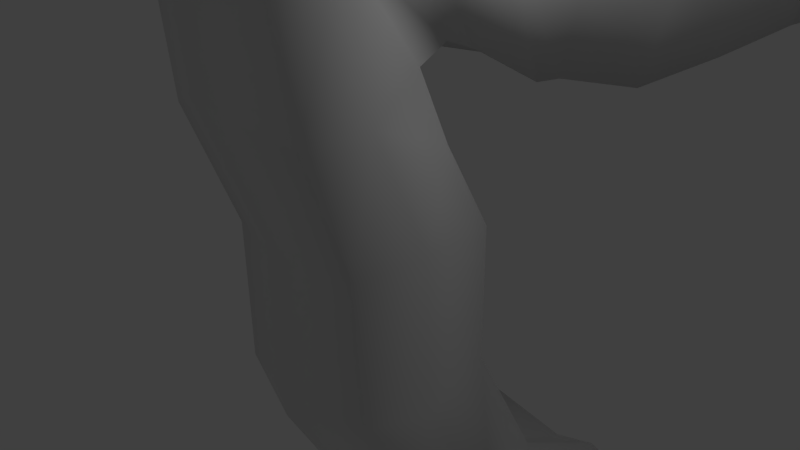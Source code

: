 # Source: intestines.blend  (saved by Blender 2.78.0; exported with 4.5.12 LTS)
import bpy
from mathutils import Matrix  # noqa: F401  (used for matrix-valued properties, if any)

bpy.ops.wm.read_factory_settings(use_empty=True)
scene = bpy.context.scene
scene.name = 'Scene'

# ---- collections
col_collection_1 = bpy.data.collections.new('Collection 1'); scene.collection.children.link(col_collection_1)

# ---- materials (node trees are filled in below, after node groups)
mat_material = bpy.data.materials.new('Material')
mat_material.alpha_threshold = 0.0
mat_material.use_transparent_shadow = False
mat_material.roughness = 0.5
mat_material.line_color = (0.0, 0.0, 0.0, 1.0)

# ---- material node trees

# ---- world
world_world = bpy.data.worlds.new('World'); scene.world = world_world
world_world.color = (0.05088, 0.05088, 0.05088)
world_world.use_sun_shadow = False
world_world.sun_shadow_jitter_overblur = 0.0
world_world.cycles.sampling_method = 'MANUAL'

# ---- cameras
cam_camera = bpy.data.cameras.new('Camera')
cam_camera.clip_end = 100.0
cam_camera.lens = 35.0
cam_camera.sensor_width = 32.0
cam_camera.sensor_height = 18.0
cam_camera.ortho_scale = 7.314
cam_camera.dof.focus_distance = 0.0
cam_camera.dof.aperture_fstop = 128.0

# ---- lights
light_lamp = bpy.data.lights.new('Lamp', 'POINT')
light_lamp.transmission_factor = 0.0
light_lamp.cutoff_distance = 30.0
light_lamp.energy = 100.0
light_lamp.shadow_buffer_clip_start = 1.001
light_lamp.shadow_soft_size = 0.1
light_lamp.shadow_maximum_resolution = 0.006
light_lamp.use_absolute_resolution = True

# ---- meshes
me_cube = bpy.data.meshes.new('Cube')
me_cube.from_pydata([(1.089, 5.037, -1.482), (1.096, 2.875, -1.523), (-1.096, 2.875, -1.523), (-1.089, 5.037, -1.482), (1.089, 2.233, 0.6959), (1.089, 0.05503, 0.6959), (-1.089, 0.05503, 0.6959), (-1.089, 2.233, 0.6959), (1.27, 4.504, -2.465), (9.537e-07, 5.774, -2.465), (1.089, 4.077, -0.3928), (0.0, 3.234, -2.465), (1.089, 1.899, -0.3928), (-1.27, 4.504, -2.465), (-1.089, 1.899, -0.3928), (-1.089, 4.077, -0.3928), (1.27, 1.233, 0.07494), (9.537e-07, 2.503, 0.07494), (-9.537e-07, -0.03689, 0.07494), (-1.27, 1.233, 0.07494), (9.537e-07, 4.654, -1.195), (-1.27, 3.384, -1.195), (-9.537e-07, 2.114, -1.195), (1.27, 3.384, -1.195), (1.27, -0.1963, 4.957), (0.0, 3.948, -1.482), (1.27, -0.1639, 2.602), (1.089, -1.143, 2.862), (9.537e-07, 1.106, 2.602), (-1.089, 1.035, 2.862), (-9.537e-07, -1.434, 2.602), (-1.089, -1.143, 2.862), (-1.27, -0.1639, 2.602), (1.089, 1.035, 2.862), (1.27, -1.024, 6.711), (1.089, -1.17, 4.888), (9.537e-07, 1.074, 4.95), (-1.089, 1.007, 4.875), (-9.537e-07, -1.466, 4.965), (-1.089, -1.17, 4.888), (-1.27, -0.1963, 4.957), (1.089, 1.007, 4.875), (1.27, -1.39, 8.582), (1.089, -1.853, 6.625), (9.537e-07, 0.2145, 6.43), (-1.089, 0.2705, 6.144), (-9.537e-07, -2.263, 6.991), (-1.089, -1.853, 6.625), (-1.27, -1.024, 6.711), (1.089, 0.2705, 6.144), (1.27, -0.7191, 9.185), (1.093, -2.026, 8.654), (9.537e-07, -0.3277, 7.774), (-1.089, -0.1943, 7.15), (-9.537e-07, -2.452, 9.339), (-1.093, -2.026, 8.654), (-1.27, -1.39, 8.582), (1.089, -0.1943, 7.15), (1.27, -0.1639, 9.011), (1.097, -1.284, 9.56), (9.537e-07, 0.144, 8.125), (-1.089, 0.2101, 7.355), (-9.537e-07, -1.582, 10.7), (-1.097, -1.284, 9.56), (-1.27, -0.7191, 9.185), (1.089, 0.2101, 7.355), (1.096, -0.7709, 9.488), (9.537e-07, 0.6614, 7.942), (-1.089, 0.6536, 7.188), (-9.537e-07, -0.9892, 10.73), (-1.096, -0.7709, 9.488), (-1.27, -0.1639, 9.011), (1.089, 0.6536, 7.188), (1.269, 2.645, 8.439), (1.27, 1.043, 8.342), (1.096, 0.4376, 9.028), (9.537e-07, 1.847, 7.292), (-1.089, 1.817, 6.557), (-9.537e-07, 0.2192, 10.82), (-1.096, 0.4376, 9.028), (-1.27, 1.043, 8.342), (1.089, 1.817, 6.557), (1.096, 2.142, 9.091), (-0.0006218, 2.708, 7.082), (-1.089, 2.277, 6.507), (-9.537e-07, 2.54, 9.999), (-1.096, 2.142, 9.091), (-1.271, 2.645, 8.439), (1.088, 2.277, 6.507), (1.227, 7.166, 7.762), (1.252, 4.861, 7.767), (1.082, 4.454, 8.166), (-0.01569, 4.706, 6.474), (-1.103, 4.162, 5.97), (-0.01455, 5.019, 8.982), (-1.11, 4.454, 8.166), (-1.288, 4.861, 7.767), (1.075, 4.162, 5.97), (1.057, 6.759, 8.157), (-0.04073, 7.011, 6.467), (-1.128, 6.467, 5.961), (-0.0396, 7.324, 8.973), (-1.136, 6.759, 8.157), (-1.313, 7.166, 7.762), (1.05, 6.467, 5.961), (2.137, 12.7, 7.713), (1.215, 9.747, 7.855), (1.042, 9.338, 8.245), (-0.05481, 9.591, 6.556), (-1.144, 9.046, 6.049), (-0.05481, 9.903, 9.06), (-1.151, 9.338, 8.245), (-1.325, 9.747, 7.855), (1.034, 9.046, 6.049), (1.174, 16.97, 7.485), (1.594, 12.02, 8.162), (0.5482, 12.16, 6.409), (-0.5314, 11.44, 5.965), (0.4947, 12.41, 8.923), (-0.5786, 11.72, 8.158), (-0.3171, 12.03, 7.66), (1.626, 11.73, 6.214), (-0.9818, 17.72, 7.524), (1.624, 16.33, 7.834), (0.266, 15.97, 6.264), (0.2626, 14.84, 6.805), (0.7141, 15.61, 8.5), (0.7021, 14.7, 7.449), (0.3185, 14.97, 7.121), (1.56, 16.51, 5.644), (-0.2806, 17.51, 7.842), (-1.169, 16.85, 6.03), (-0.5403, 16.19, 5.824), (-0.3953, 16.19, 8.398), (0.1555, 15.62, 7.471), (-0.2706, 15.6, 7.137), (-0.5648, 18.07, 5.692), (-2.711, 16.05, 7.096), (-2.174, 17.17, 7.894), (-1.619, 17.21, 8.069), (-2.217, 16.57, 5.918), (-1.499, 16.18, 5.703), (-1.229, 15.86, 8.447), (-0.5171, 15.48, 7.505), (-0.9204, 14.99, 7.037), (-2.146, 17.82, 5.504), (-2.416, 16.36, 7.627), (-2.463, 15.63, 5.749), (-2.062, 15.54, 5.475), (-1.917, 15.23, 8.842), (-1.084, 14.33, 7.175), (-1.107, 13.57, 7.011), (-3.009, 17.18, 5.519), (-4.438, 13.91, 9.632), (-3.596, 14.85, 9.67), (-2.505, 11.05, 8.451), (-1.556, 11.16, 8.131), (-3.318, 13.48, 10.94), (-2.182, 12.38, 10.19), (-2.283, 11.55, 10.05), (-3.984, 12.99, 7.534), (-4.134, 6.063, 10.27), (-3.953, 9.636, 10.32), (-3.814, 10.1, 10.88), (-2.404, 9.339, 8.672), (-1.45, 9.85, 8.365), (-2.866, 9.446, 11.76), (-1.648, 9.768, 10.82), (-1.444, 9.248, 10.25), (-3.601, 10.18, 8.422), (-3.126, 2.196, 11.48), (-4.133, 6.531, 10.81), (-2.529, 5.766, 8.663), (-1.762, 6.278, 8.299), (-3.024, 5.874, 11.72), (-1.937, 6.196, 10.76), (-1.586, 5.675, 10.22), (-3.927, 6.61, 8.355), (-3.766, -0.0621, 12.22), (-3.121, 2.529, 11.75), (-1.61, 2.158, 10.07), (-0.8865, 2.375, 9.422), (-1.993, 2.339, 12.7), (-0.9468, 2.478, 11.76), (-0.7769, 2.047, 11.46), (-2.857, 2.7, 9.463), (-3.108, -1.911, 12.39), (-3.507, 0.5744, 12.7), (-2.32, 0.7694, 11.06), (-1.661, 1.159, 10.78), (-2.509, 0.6527, 13.46), (-1.733, 1.122, 12.72), (-1.621, 0.9494, 12.29), (-3.27, 0.868, 10.8), (-1.271, -3.309, 12.41), (-3.323, -1.407, 12.79), (-2.28, -0.7926, 11.11), (-2.088, 0.1039, 10.84), (-2.273, -0.8304, 13.52), (-1.995, -0.02513, 12.77), (-1.807, -0.2027, 12.32), (-3.282, -1.062, 10.89), (0.6182, -3.595, 12.33), (-1.779, -2.953, 12.86), (-1.302, -2.184, 11.06), (-1.699, -1.339, 10.81), (-1.178, -2.256, 13.49), (-1.501, -1.398, 12.74), (-1.282, -1.445, 12.26), (-1.967, -2.87, 10.93), (1.469, -2.777, 12.19), (0.1719, -3.576, 12.79), (-0.6134, -2.572, 10.97), (-0.9954, -2.001, 10.72), (-0.2188, -2.635, 13.41), (-0.8179, -1.968, 12.66), (-0.8026, -1.818, 12.17), (-0.1605, -3.598, 10.86), (1.752, -1.297, 12.07), (1.331, -3.009, 12.65), (0.2765, -2.142, 10.83), (-0.4998, -2.071, 10.58), (0.7207, -2.137, 13.27), (-0.3399, -1.938, 12.51), (-0.3737, -1.66, 12.03), (1.158, -3.134, 10.72), (1.855, 1.029, 11.87), (1.605, -1.593, 12.53), (0.6529, -0.8722, 10.71), (-0.0981, -1.097, 10.46), (0.9762, -0.859, 13.15), (0.01952, -0.9262, 12.39), (-0.08227, -0.525, 11.91), (1.476, -1.759, 10.6), (2.266, 5.982, 10.62), (1.648, 0.733, 12.33), (0.7646, 1.454, 10.51), (-0.05519, 1.229, 10.26), (1.034, 1.467, 12.95), (0.06243, 1.4, 12.19), (0.01904, 1.801, 11.71), (1.519, 0.5668, 10.4), (2.494, 10.12, 10.32), (1.931, 5.653, 11.08), (1.31, 6.327, 9.262), (0.2153, 6.103, 9.016), (1.476, 6.367, 11.7), (0.3282, 6.277, 10.95), (0.4157, 6.625, 10.47), (1.807, 5.484, 9.151), (2.28, 13.91, 10.06), (2.436, 9.734, 10.78), (1.355, 9.876, 8.956), (0.7325, 9.241, 8.71), (1.548, 10.03, 11.4), (0.7403, 9.448, 10.64), (0.5336, 9.757, 10.16), (2.417, 9.525, 8.845), (0.6227, 16.27, 10.26), (2.271, 13.41, 10.52), (1.318, 13.27, 8.7), (0.811, 12.41, 8.454), (1.372, 13.44, 11.14), (0.7528, 12.61, 10.38), (0.5887, 12.85, 9.904), (2.318, 13.21, 8.589), (-1.746, 18.53, 11.02), (0.8477, 15.99, 10.61), (-0.09113, 15.34, 9.072), (-0.108, 14.49, 8.558), (-0.0292, 15.6, 11.4), (-0.2387, 14.65, 10.52), (-0.6359, 14.73, 10.21), (0.971, 15.82, 8.674), (-4.267, 17.17, 11.63), (-1.268, 18.43, 11.36), (-1.695, 16.93, 9.951), (-1.224, 16.19, 9.69), (-1.815, 17.13, 12.25), (-1.425, 16.22, 11.61), (-1.668, 16.14, 11.21), (-1.075, 18.04, 9.476), (-5.756, 13.33, 12.8), (-3.945, 17.27, 12.03), (-3.586, 16.18, 10.56), (-2.785, 15.85, 10.25), (-3.862, 16.33, 12.88), (-2.989, 15.78, 12.16), (-3.168, 15.49, 11.86), (-3.739, 17.32, 10.11), (-5.292, 10.86, 13.26), (-5.631, 13.73, 13.15), (-4.686, 13.21, 11.54), (-3.861, 13.62, 11.28), (-4.968, 13.11, 13.91), (-3.938, 13.43, 13.2), (-3.812, 13.1, 12.84), (-5.543, 13.92, 11.23), (-4.718, 7.771, 13.69), (-5.278, 11.22, 13.7), (-4.145, 11.09, 11.91), (-3.579, 11.73, 11.63), (-4.364, 10.94, 14.32), (-3.585, 11.52, 13.56), (-3.33, 11.21, 13.1), (-5.26, 11.43, 11.77), (-4.461, 4.805, 13.79), (-4.704, 8.132, 14.12), (-3.571, 8.006, 12.33), (-3.005, 8.64, 12.06), (-3.791, 7.849, 14.75), (-3.011, 8.433, 13.99), (-2.757, 8.12, 13.53), (-4.686, 8.341, 12.19), (-3.474, 1.945, 14.65), (-4.31, 5.289, 14.21), (-3.371, 5.176, 12.81), (-2.637, 5.879, 12.37), (-3.45, 5.031, 15.11), (-2.633, 5.672, 14.31), (-2.553, 5.394, 13.96), (-4.302, 5.499, 12.32), (-2.36, -2.326, 15.35), (-3.557, 2.236, 15.1), (-2.533, 2.791, 13.29), (-2.327, 3.699, 13.04), (-2.667, 2.516, 15.73), (-2.218, 3.522, 14.97), (-1.84, 3.367, 14.49), (-3.656, 2.423, 13.17), (0.1402, -3.572, 15.19), (-2.638, -1.774, 15.81), (-2.006, -1.401, 13.99), (-2.091, -0.314, 13.75), (-1.911, -1.434, 16.43), (-1.926, -0.4387, 15.68), (-1.706, -0.6265, 15.2), (-2.791, -1.633, 13.88), (2.175, -3.214, 15.06), (-0.2805, -3.458, 15.65), (-0.07291, -2.338, 13.83), (-0.6826, -1.722, 13.58), (0.06127, -2.537, 16.27), (-0.476, -1.739, 15.51), (-0.1784, -1.57, 15.03), (-0.4884, -3.427, 13.72), (3.021, -1.264, 14.86), (1.824, -3.336, 15.51), (1.369, -2.045, 13.69), (0.7228, -1.645, 13.45), (1.76, -2.243, 16.13), (0.9323, -1.601, 15.38), (0.9703, -1.31, 14.9), (1.615, -3.368, 13.58), (3.541, 2.143, 14.63), (2.704, -1.503, 15.32), (2.492, -0.4036, 13.5), (1.397, -0.3037, 13.26), (2.526, -0.5461, 15.94), (1.578, -0.2026, 15.19), (1.717, 0.2405, 14.71), (2.515, -1.595, 13.39), (3.09, 5.331, 14.12), (3.397, 1.812, 15.09), (2.393, 2.341, 13.27), (1.629, 1.956, 13.03), (2.649, 2.408, 15.71), (1.71, 2.147, 14.96), (1.587, 2.531, 14.48), (3.305, 1.623, 13.16), (2.77, 7.938, 13.63), (3.053, 4.971, 14.64), (1.93, 5.166, 12.75), (1.326, 4.568, 12.58), (2.159, 5.31, 15.23), (1.345, 4.775, 14.51), (1.11, 5.103, 13.96), (3.023, 4.763, 12.71), (2.769, 10.59, 13.43), (2.734, 7.578, 14.09), (1.611, 7.773, 12.27), (1.007, 7.175, 12.03), (1.84, 7.917, 14.71), (1.026, 7.382, 13.96), (0.7911, 7.71, 13.48), (2.704, 7.37, 12.16), (2.011, 14.5, 13.7), (2.642, 10.16, 13.89), (1.653, 10.31, 12.07), (0.9437, 9.65, 11.83), (1.796, 10.46, 14.51), (0.9494, 9.857, 13.76), (0.8215, 10.16, 13.28), (2.625, 9.951, 11.96), (0.699, 16.78, 14.21), (2.096, 14.06, 14.05), (1.168, 13.79, 12.35), (0.7738, 12.88, 11.99), (1.235, 14.0, 14.72), (0.6911, 13.07, 13.92), (0.4364, 13.27, 13.54), (2.169, 13.86, 12.12), (-0.4494, 18.05, 14.85), (0.8689, 16.48, 14.55), (0.1158, 15.79, 12.85), (-0.03059, 14.83, 12.48), (0.2416, 16.0, 15.18), (-0.04724, 14.97, 14.41), (-0.3434, 15.0, 14.05), (0.8283, 16.33, 12.62), (-1.869, 18.25, 15.06), (-0.1995, 17.91, 15.19), (-0.6933, 16.93, 13.46), (-0.5416, 16.16, 13.12), (-0.6056, 17.11, 15.8), (-0.5663, 16.19, 15.05), (-0.836, 16.06, 14.69), (-0.239, 17.87, 13.26), (-3.201, 18.31, 14.87), (-1.501, 18.14, 15.48), (-1.713, 17.29, 13.51), (-1.482, 16.62, 13.4), (-1.633, 17.49, 16.01), (-1.347, 16.72, 15.35), (-1.57, 16.65, 14.88), (-1.444, 18.13, 13.46), (-4.651, 15.24, 15.09), (-2.848, 18.33, 15.33), (-2.388, 17.4, 13.36), (-1.986, 16.96, 13.18), (-2.32, 17.7, 15.84), (-1.851, 17.18, 15.14), (-2.107, 17.01, 14.68), (-2.617, 18.3, 13.33), (-5.016, 13.97, 15.61), (-4.421, 15.74, 15.36), (-4.06, 14.71, 13.82), (-3.574, 15.08, 13.4), (-3.888, 15.51, 16.12), (-3.11, 15.6, 15.28), (-3.156, 15.11, 14.98), (-4.619, 15.24, 13.48), (-4.87, 10.34, 16.95), (-4.841, 14.48, 15.88), (-4.335, 13.42, 14.36), (-3.775, 13.8, 13.92), (-4.245, 14.34, 16.63), (-3.509, 14.42, 15.75), (-3.457, 13.9, 15.47), (-5.129, 13.85, 14.04), (-3.279, 5.202, 17.39), (-4.728, 10.86, 17.22), (-3.744, 9.802, 15.7), (-3.076, 10.18, 15.26), (-3.857, 10.72, 17.96), (-3.054, 10.8, 17.09), (-2.901, 10.28, 16.8), (-4.766, 10.23, 15.38), (-3.45, 6.173, 17.52), (-3.082, 3.828, 15.28), (-1.874, 4.457, 15.19), (-1.991, 6.344, 18.6), (-1.301, 6.051, 17.42), (-0.8371, 5.052, 17.2), (-3.9, 4.577, 15.41), (-2.242, 2.956, 21.06), (-2.7, 3.589, 18.33), (-2.775, 4.558, 18.09), (-1.719, 1.863, 17.42), (-1.368, 2.109, 16.23), (-1.443, 5.094, 19.04), (-0.5767, 4.392, 17.99), (-0.1364, 3.398, 18.25), (-3.538, 2.274, 16.34), (-2.142, 3.485, 20.52), (-0.7127, 1.189, 21.26), (0.1599, 0.7749, 20.63), (-1.031, 4.368, 20.97), (0.1051, 3.309, 20.54), (0.3611, 2.752, 21.08), (-2.072, 0.9498, 20.61), (-0.7366, 1.844, 20.74)], [], [(25, 11, 2, 13), (17, 7, 29, 28), (23, 16, 5, 12), (22, 18, 6, 14), (21, 19, 7, 15), (20, 9, 3, 15), (17, 20, 15, 7), (4, 10, 20, 17), (10, 0, 9, 20), (13, 21, 15, 3), (2, 14, 21, 13), (14, 6, 19, 21), (11, 22, 14, 2), (1, 12, 22, 11), (12, 5, 18, 22), (8, 23, 12, 1), (0, 10, 23, 8), (10, 4, 16, 23), (16, 4, 33, 26), (7, 19, 32, 29), (18, 5, 27, 30), (9, 25, 13, 3), (0, 8, 25, 9), (8, 1, 11, 25), (28, 29, 37, 36), (29, 32, 40, 37), (33, 28, 36, 41), (32, 31, 39, 40), (19, 6, 31, 32), (4, 17, 28, 33), (6, 18, 30, 31), (5, 16, 26, 27), (40, 39, 47, 48), (35, 24, 34, 43), (39, 38, 46, 47), (24, 41, 49, 34), (30, 27, 35, 38), (26, 33, 41, 24), (31, 30, 38, 39), (27, 26, 24, 35), (43, 34, 42, 51), (47, 46, 54, 55), (34, 49, 57, 42), (46, 43, 51, 54), (41, 36, 44, 49), (37, 40, 48, 45), (36, 37, 45, 44), (38, 35, 43, 46), (54, 51, 59, 62), (52, 53, 61, 60), (53, 56, 64, 61), (57, 52, 60, 65), (48, 47, 55, 56), (49, 44, 52, 57), (45, 48, 56, 53), (44, 45, 53, 52), (61, 64, 71, 68), (65, 60, 67, 72), (64, 63, 70, 71), (59, 50, 58, 66), (42, 57, 65, 50), (55, 54, 62, 63), (51, 42, 50, 59), (56, 55, 63, 64), (66, 58, 74, 75), (70, 69, 78, 79), (58, 72, 81, 74), (69, 66, 75, 78), (60, 61, 68, 67), (62, 59, 66, 69), (50, 65, 72, 58), (63, 62, 69, 70), (79, 78, 85, 86), (74, 81, 88, 73), (78, 75, 82, 85), (76, 77, 84, 83), (71, 70, 79, 80), (72, 67, 76, 81), (68, 71, 80, 77), (67, 68, 77, 76), (83, 84, 93, 92), (84, 87, 96, 93), (88, 83, 92, 97), (87, 86, 95, 96), (75, 74, 73, 82), (80, 79, 86, 87), (81, 76, 83, 88), (77, 80, 87, 84), (97, 92, 99, 104), (96, 95, 102, 103), (91, 90, 89, 98), (95, 94, 101, 102), (85, 82, 91, 94), (73, 88, 97, 90), (86, 85, 94, 95), (82, 73, 90, 91), (98, 89, 106, 107), (102, 101, 110, 111), (89, 104, 113, 106), (101, 98, 107, 110), (93, 96, 103, 100), (92, 93, 100, 99), (94, 91, 98, 101), (90, 97, 104, 89), (106, 113, 121, 105), (110, 107, 115, 118), (108, 109, 117, 116), (109, 112, 120, 117), (103, 102, 111, 112), (104, 99, 108, 113), (100, 103, 112, 109), (99, 100, 109, 108), (116, 117, 125, 124), (117, 120, 128, 125), (121, 116, 124, 129), (120, 119, 127, 128), (111, 110, 118, 119), (107, 106, 105, 115), (112, 111, 119, 120), (113, 108, 116, 121), (128, 127, 134, 135), (123, 114, 122, 130), (127, 126, 133, 134), (114, 129, 136, 122), (118, 115, 123, 126), (105, 121, 129, 114), (119, 118, 126, 127), (115, 105, 114, 123), (130, 122, 138, 139), (134, 133, 142, 143), (122, 136, 145, 138), (133, 130, 139, 142), (129, 124, 131, 136), (125, 128, 135, 132), (124, 125, 132, 131), (126, 123, 130, 133), (142, 139, 146, 149), (140, 141, 148, 147), (141, 144, 151, 148), (145, 140, 147, 152), (135, 134, 143, 144), (136, 131, 140, 145), (132, 135, 144, 141), (131, 132, 141, 140), (148, 151, 159, 156), (152, 147, 155, 160), (151, 150, 158, 159), (146, 137, 153, 154), (138, 145, 152, 137), (143, 142, 149, 150), (139, 138, 137, 146), (144, 143, 150, 151), (154, 153, 162, 163), (158, 157, 166, 167), (153, 160, 169, 162), (157, 154, 163, 166), (147, 148, 156, 155), (149, 146, 154, 157), (137, 152, 160, 153), (150, 149, 157, 158), (167, 166, 174, 175), (162, 169, 177, 161), (166, 163, 171, 174), (164, 165, 173, 172), (159, 158, 167, 168), (160, 155, 164, 169), (156, 159, 168, 165), (155, 156, 165, 164), (172, 173, 181, 180), (173, 176, 184, 181), (177, 172, 180, 185), (176, 175, 183, 184), (163, 162, 161, 171), (168, 167, 175, 176), (169, 164, 172, 177), (165, 168, 176, 173), (185, 180, 188, 193), (184, 183, 191, 192), (179, 170, 178, 187), (183, 182, 190, 191), (174, 171, 179, 182), (161, 177, 185, 170), (175, 174, 182, 183), (171, 161, 170, 179), (187, 178, 186, 195), (191, 190, 198, 199), (178, 193, 201, 186), (190, 187, 195, 198), (181, 184, 192, 189), (180, 181, 189, 188), (182, 179, 187, 190), (170, 185, 193, 178), (186, 201, 209, 194), (198, 195, 203, 206), (196, 197, 205, 204), (197, 200, 208, 205), (192, 191, 199, 200), (193, 188, 196, 201), (189, 192, 200, 197), (188, 189, 197, 196), (204, 205, 213, 212), (205, 208, 216, 213), (209, 204, 212, 217), (208, 207, 215, 216), (199, 198, 206, 207), (195, 186, 194, 203), (200, 199, 207, 208), (201, 196, 204, 209), (216, 215, 223, 224), (211, 202, 210, 219), (215, 214, 222, 223), (202, 217, 225, 210), (206, 203, 211, 214), (194, 209, 217, 202), (207, 206, 214, 215), (203, 194, 202, 211), (219, 210, 218, 227), (223, 222, 230, 231), (210, 225, 233, 218), (222, 219, 227, 230), (217, 212, 220, 225), (213, 216, 224, 221), (212, 213, 221, 220), (214, 211, 219, 222), (230, 227, 235, 238), (228, 229, 237, 236), (229, 232, 240, 237), (233, 228, 236, 241), (224, 223, 231, 232), (225, 220, 228, 233), (221, 224, 232, 229), (220, 221, 229, 228), (237, 240, 248, 245), (241, 236, 244, 249), (240, 239, 247, 248), (235, 226, 234, 243), (218, 233, 241, 226), (231, 230, 238, 239), (227, 218, 226, 235), (232, 231, 239, 240), (243, 234, 242, 251), (247, 246, 254, 255), (234, 249, 257, 242), (246, 243, 251, 254), (236, 237, 245, 244), (238, 235, 243, 246), (226, 241, 249, 234), (239, 238, 246, 247), (255, 254, 262, 263), (242, 257, 265, 250), (254, 251, 259, 262), (252, 253, 261, 260), (248, 247, 255, 256), (249, 244, 252, 257), (245, 248, 256, 253), (244, 245, 253, 252), (260, 261, 269, 268), (261, 264, 272, 269), (265, 260, 268, 273), (264, 263, 271, 272), (251, 242, 250, 259), (256, 255, 263, 264), (257, 252, 260, 265), (253, 256, 264, 261), (273, 268, 276, 281), (272, 271, 279, 280), (267, 258, 266, 275), (271, 270, 278, 279), (262, 259, 267, 270), (250, 265, 273, 258), (263, 262, 270, 271), (259, 250, 258, 267), (275, 266, 274, 283), (279, 278, 286, 287), (266, 281, 289, 274), (278, 275, 283, 286), (269, 272, 280, 277), (268, 269, 277, 276), (270, 267, 275, 278), (258, 273, 281, 266), (274, 289, 297, 282), (286, 283, 291, 294), (284, 285, 293, 292), (285, 288, 296, 293), (280, 279, 287, 288), (281, 276, 284, 289), (277, 280, 288, 285), (276, 277, 285, 284), (292, 293, 301, 300), (293, 296, 304, 301), (297, 292, 300, 305), (296, 295, 303, 304), (287, 286, 294, 295), (283, 274, 282, 291), (288, 287, 295, 296), (289, 284, 292, 297), (304, 303, 311, 312), (299, 290, 298, 307), (303, 302, 310, 311), (290, 305, 313, 298), (294, 291, 299, 302), (282, 297, 305, 290), (295, 294, 302, 303), (291, 282, 290, 299), (307, 298, 306, 315), (311, 310, 318, 319), (298, 313, 321, 306), (310, 307, 315, 318), (305, 300, 308, 313), (301, 304, 312, 309), (300, 301, 309, 308), (302, 299, 307, 310), (318, 315, 323, 326), (316, 317, 325, 324), (317, 320, 328, 325), (321, 316, 324, 329), (312, 311, 319, 320), (313, 308, 316, 321), (309, 312, 320, 317), (308, 309, 317, 316), (325, 328, 336, 333), (329, 324, 332, 337), (328, 327, 335, 336), (323, 314, 322, 331), (306, 321, 329, 314), (319, 318, 326, 327), (315, 306, 314, 323), (320, 319, 327, 328), (331, 322, 330, 339), (335, 334, 342, 343), (322, 337, 345, 330), (334, 331, 339, 342), (324, 325, 333, 332), (326, 323, 331, 334), (314, 329, 337, 322), (327, 326, 334, 335), (343, 342, 350, 351), (330, 345, 353, 338), (342, 339, 347, 350), (340, 341, 349, 348), (336, 335, 343, 344), (337, 332, 340, 345), (333, 336, 344, 341), (332, 333, 341, 340), (348, 349, 357, 356), (349, 352, 360, 357), (353, 348, 356, 361), (352, 351, 359, 360), (339, 330, 338, 347), (344, 343, 351, 352), (345, 340, 348, 353), (341, 344, 352, 349), (361, 356, 364, 369), (360, 359, 367, 368), (355, 346, 354, 363), (359, 358, 366, 367), (350, 347, 355, 358), (338, 353, 361, 346), (351, 350, 358, 359), (347, 338, 346, 355), (363, 354, 362, 371), (367, 366, 374, 375), (354, 369, 377, 362), (366, 363, 371, 374), (357, 360, 368, 365), (356, 357, 365, 364), (358, 355, 363, 366), (346, 361, 369, 354), (362, 377, 385, 370), (374, 371, 379, 382), (372, 373, 381, 380), (373, 376, 384, 381), (368, 367, 375, 376), (369, 364, 372, 377), (365, 368, 376, 373), (364, 365, 373, 372), (380, 381, 389, 388), (381, 384, 392, 389), (385, 380, 388, 393), (384, 383, 391, 392), (375, 374, 382, 383), (371, 362, 370, 379), (376, 375, 383, 384), (377, 372, 380, 385), (392, 391, 399, 400), (387, 378, 386, 395), (391, 390, 398, 399), (378, 393, 401, 386), (382, 379, 387, 390), (370, 385, 393, 378), (383, 382, 390, 391), (379, 370, 378, 387), (395, 386, 394, 403), (399, 398, 406, 407), (386, 401, 409, 394), (398, 395, 403, 406), (393, 388, 396, 401), (389, 392, 400, 397), (388, 389, 397, 396), (390, 387, 395, 398), (406, 403, 411, 414), (404, 405, 413, 412), (405, 408, 416, 413), (409, 404, 412, 417), (400, 399, 407, 408), (401, 396, 404, 409), (397, 400, 408, 405), (396, 397, 405, 404), (413, 416, 424, 421), (417, 412, 420, 425), (416, 415, 423, 424), (411, 402, 410, 419), (394, 409, 417, 402), (407, 406, 414, 415), (403, 394, 402, 411), (408, 407, 415, 416), (419, 410, 418, 427), (423, 422, 430, 431), (410, 425, 433, 418), (422, 419, 427, 430), (412, 413, 421, 420), (414, 411, 419, 422), (402, 417, 425, 410), (415, 414, 422, 423), (431, 430, 438, 439), (418, 433, 441, 426), (430, 427, 435, 438), (428, 429, 437, 436), (424, 423, 431, 432), (425, 420, 428, 433), (421, 424, 432, 429), (420, 421, 429, 428), (436, 437, 445, 444), (437, 440, 448, 445), (441, 436, 444, 449), (440, 439, 447, 448), (427, 418, 426, 435), (432, 431, 439, 440), (433, 428, 436, 441), (429, 432, 440, 437), (449, 444, 452, 457), (448, 447, 455, 456), (443, 434, 442, 451), (447, 446, 454, 455), (438, 435, 443, 446), (426, 441, 449, 434), (439, 438, 446, 447), (435, 426, 434, 443), (451, 442, 450, 458), (455, 454, 461, 462), (442, 457, 464, 450), (454, 451, 458, 461), (445, 448, 456, 453), (444, 445, 453, 452), (446, 443, 451, 454), (434, 449, 457, 442), (450, 464, 473, 466), (461, 458, 467, 470), (459, 460, 469, 468), (460, 463, 472, 469), (456, 455, 462, 463), (457, 452, 459, 464), (453, 456, 463, 460), (452, 453, 460, 459), (468, 469, 476, 475), (469, 472, 479, 476), (473, 468, 475, 480), (472, 471, 478, 479), (462, 461, 470, 471), (458, 450, 466, 467), (463, 462, 471, 472), (464, 459, 468, 473), (481, 479, 478, 477), (465, 481, 477, 474), (480, 475, 481, 465), (475, 476, 479, 481), (470, 467, 474, 477), (466, 473, 480, 465), (471, 470, 477, 478), (467, 466, 465, 474)])
me_cube.polygons.foreach_set('use_smooth', [True] * 480)
_uv = me_cube.uv_layers.new(name='UVMap')
_uv.uv.foreach_set('vector', [0.304, 0.9259, 0.3052, 0.9411, 0.28, 0.9501, 0.2772, 0.9124, 0.2488, 0.9931, 0.2248, 0.9782, 0.2238, 0.9268, 0.2477, 0.9332, 0.1716, 0.851, 0.1716, 0.9007, 0.1677, 0.928, 0.1677, 0.8853, 0.1445, 0.8804, 0.1445, 0.9301, 0.1198, 0.9294, 0.1198, 0.8868, 0.02399, 0.1648, 0.04471, 0.1128, 0.06174, 0.133, 0.04397, 0.1775, 0.4825, 0.9472, 0.4825, 0.9783, 0.4589, 0.9532, 0.4589, 0.9266, 0.4423, 0.9397, 0.4423, 0.9928, 0.4171, 0.9721, 0.4171, 0.9266, 0.4589, 0.9346, 0.4589, 0.9802, 0.4423, 0.9928, 0.4423, 0.9397, 0.5066, 0.9292, 0.5066, 0.9559, 0.4825, 0.9783, 0.4825, 0.9472, 0.0, 0.1938, 0.02399, 0.1648, 0.04397, 0.1775, 0.02341, 0.2024, 0.01563, 0.1543, 0.03707, 0.1289, 0.02399, 0.1648, 0.0, 0.1938, 0.1198, 0.8868, 0.1198, 0.9294, 0.1157, 0.9024, 0.1157, 0.8526, 0.6177, 0.9784, 0.618, 0.9479, 0.6406, 0.9274, 0.6406, 0.9546, 0.5928, 0.9588, 0.5932, 0.9316, 0.618, 0.9479, 0.6177, 0.9784, 0.1677, 0.8853, 0.1677, 0.928, 0.1445, 0.9301, 0.1445, 0.8804, 0.2772, 0.2597, 0.3027, 0.2871, 0.3167, 0.3212, 0.2941, 0.2973, 0.2995, 0.2491, 0.3213, 0.2726, 0.3027, 0.2871, 0.2772, 0.2597, 0.3213, 0.2726, 0.3412, 0.3158, 0.3259, 0.3375, 0.3027, 0.2871, 0.3259, 0.3375, 0.3412, 0.3158, 0.386, 0.3466, 0.3782, 0.3734, 0.06174, 0.133, 0.04471, 0.1128, 0.09508, 0.07373, 0.1049, 0.09943, 0.9656, 0.7505, 0.9899, 0.7641, 0.9874, 0.8149, 0.9628, 0.8097, 0.3051, 0.8838, 0.304, 0.9259, 0.2772, 0.9124, 0.28, 0.9014, 0.3279, 0.9014, 0.3331, 0.9124, 0.304, 0.9259, 0.3051, 0.8838, 0.3331, 0.9124, 0.3282, 0.9501, 0.3052, 0.9411, 0.304, 0.9259, 0.2477, 0.9332, 0.2238, 0.9268, 0.2248, 0.8816, 0.2488, 0.8804, 0.1049, 0.09943, 0.09508, 0.07373, 0.1461, 0.06561, 0.1485, 0.09249, 0.2717, 0.9275, 0.2477, 0.9332, 0.2488, 0.8804, 0.2726, 0.8823, 0.09508, 0.07373, 0.09802, 0.05086, 0.1419, 0.04388, 0.1461, 0.06561, 0.04471, 0.1128, 0.05484, 0.08438, 0.09802, 0.05086, 0.09508, 0.07373, 0.2726, 0.9789, 0.2488, 0.9931, 0.2477, 0.9332, 0.2717, 0.9275, 0.9423, 0.7646, 0.9656, 0.7505, 0.9628, 0.8097, 0.9399, 0.8153, 0.3367, 0.3644, 0.3259, 0.3375, 0.3782, 0.3734, 0.3815, 0.3952, 0.1461, 0.06561, 0.1419, 0.04388, 0.1774, 0.02319, 0.1815, 0.04163, 0.4257, 0.3997, 0.4296, 0.3786, 0.4661, 0.4003, 0.4622, 0.4182, 0.9406, 0.8609, 0.9636, 0.8629, 0.9622, 0.9098, 0.9394, 0.9011, 0.4296, 0.3786, 0.4299, 0.3511, 0.4561, 0.3699, 0.4661, 0.4003, 0.9628, 0.8097, 0.9874, 0.8149, 0.9882, 0.8605, 0.9636, 0.8629, 0.3782, 0.3734, 0.386, 0.3466, 0.4299, 0.3511, 0.4296, 0.3786, 0.9399, 0.8153, 0.9628, 0.8097, 0.9636, 0.8629, 0.9406, 0.8609, 0.3815, 0.3952, 0.3782, 0.3734, 0.4296, 0.3786, 0.4257, 0.3997, 0.4622, 0.4182, 0.4661, 0.4003, 0.5062, 0.412, 0.5061, 0.4259, 0.9394, 0.9011, 0.9622, 0.9098, 0.9626, 0.963, 0.9396, 0.9471, 0.4661, 0.4003, 0.4561, 0.3699, 0.4771, 0.3822, 0.5062, 0.412, 0.9622, 0.9098, 0.987, 0.9007, 0.9874, 0.9466, 0.9626, 0.963, 0.2726, 0.8823, 0.2488, 0.8804, 0.2481, 0.8452, 0.272, 0.8521, 0.1485, 0.09249, 0.1461, 0.06561, 0.1815, 0.04163, 0.1737, 0.07207, 0.2488, 0.8804, 0.2248, 0.8816, 0.2242, 0.8514, 0.2481, 0.8452, 0.9636, 0.8629, 0.9882, 0.8605, 0.987, 0.9007, 0.9622, 0.9098, 0.9626, 0.963, 0.9874, 0.9466, 0.9899, 0.9658, 0.9655, 0.9922, 0.7826, 0.07671, 0.8053, 0.08273, 0.8047, 0.09163, 0.782, 0.087, 0.194, 0.05855, 0.2209, 0.0276, 0.2361, 0.04066, 0.1997, 0.06692, 0.7577, 0.07771, 0.7826, 0.07671, 0.782, 0.087, 0.7571, 0.08661, 0.1815, 0.04163, 0.1774, 0.02319, 0.2208, 0.01297, 0.2209, 0.0276, 0.272, 0.8521, 0.2481, 0.8452, 0.2479, 0.8138, 0.2717, 0.8285, 0.1737, 0.07207, 0.1815, 0.04163, 0.2209, 0.0276, 0.194, 0.05855, 0.2481, 0.8452, 0.2242, 0.8514, 0.2239, 0.8278, 0.2479, 0.8138, 0.1997, 0.06692, 0.2361, 0.04066, 0.2341, 0.05359, 0.1975, 0.07734, 0.7571, 0.08661, 0.782, 0.087, 0.7807, 0.09875, 0.7559, 0.0967, 0.2361, 0.04066, 0.2428, 0.02667, 0.2429, 0.03835, 0.2341, 0.05359, 0.3056, 0.8519, 0.2988, 0.8383, 0.2975, 0.8254, 0.3053, 0.8403, 0.5062, 0.412, 0.4771, 0.3822, 0.4824, 0.3735, 0.5208, 0.3982, 0.2208, 0.01297, 0.2367, 0.0, 0.269, 0.01512, 0.2428, 0.02667, 0.5061, 0.4259, 0.5062, 0.412, 0.5208, 0.3982, 0.5275, 0.411, 0.2209, 0.0276, 0.2208, 0.01297, 0.2428, 0.02667, 0.2361, 0.04066, 0.3053, 0.8403, 0.2975, 0.8254, 0.2916, 0.7964, 0.3015, 0.8119, 0.2429, 0.03835, 0.2716, 0.02824, 0.2772, 0.05493, 0.2367, 0.06675, 0.5181, 0.3855, 0.4797, 0.3633, 0.4683, 0.3362, 0.5061, 0.3573, 0.3392, 0.8481, 0.3053, 0.8403, 0.3015, 0.8119, 0.341, 0.8213, 0.782, 0.087, 0.8047, 0.09163, 0.8035, 0.1017, 0.7807, 0.09875, 0.3384, 0.8613, 0.3056, 0.8519, 0.3053, 0.8403, 0.3392, 0.8481, 0.5208, 0.3982, 0.4824, 0.3735, 0.4797, 0.3633, 0.5181, 0.3855, 0.2428, 0.02667, 0.269, 0.01512, 0.2716, 0.02824, 0.2429, 0.03835, 0.2367, 0.06675, 0.2772, 0.05493, 0.2668, 0.1093, 0.2435, 0.1046, 0.5061, 0.3573, 0.4683, 0.3362, 0.4682, 0.3258, 0.5115, 0.3217, 0.341, 0.8213, 0.3015, 0.8119, 0.3035, 0.774, 0.3344, 0.767, 0.7772, 0.1259, 0.8001, 0.1283, 0.7991, 0.1387, 0.7751, 0.1454, 0.2341, 0.05359, 0.2429, 0.03835, 0.2367, 0.06675, 0.2234, 0.08263, 0.7559, 0.0967, 0.7807, 0.09875, 0.7772, 0.1259, 0.7525, 0.1233, 0.1975, 0.07734, 0.2341, 0.05359, 0.2234, 0.08263, 0.1875, 0.1053, 0.7807, 0.09875, 0.8035, 0.1017, 0.8001, 0.1283, 0.7772, 0.1259, 0.7751, 0.1454, 0.7991, 0.1387, 0.7945, 0.1814, 0.7702, 0.1907, 0.1879, 0.1157, 0.2306, 0.1181, 0.223, 0.1696, 0.1822, 0.1594, 0.7515, 0.1337, 0.7751, 0.1454, 0.7702, 0.1907, 0.7469, 0.1764, 0.2306, 0.1181, 0.2435, 0.1046, 0.2307, 0.1591, 0.223, 0.1696, 0.5194, 0.3716, 0.5061, 0.3573, 0.5115, 0.3217, 0.5244, 0.3337, 0.2234, 0.08263, 0.2367, 0.06675, 0.2435, 0.1046, 0.2306, 0.1181, 0.7525, 0.1233, 0.7772, 0.1259, 0.7751, 0.1454, 0.7515, 0.1337, 0.1875, 0.1053, 0.2234, 0.08263, 0.2306, 0.1181, 0.1879, 0.1157, 0.7469, 0.1764, 0.7702, 0.1907, 0.7657, 0.2425, 0.7424, 0.2282, 0.223, 0.1696, 0.2307, 0.1591, 0.2378, 0.2106, 0.2301, 0.2211, 0.5089, 0.2803, 0.5014, 0.2709, 0.5061, 0.2194, 0.5135, 0.2288, 0.2307, 0.1591, 0.2526, 0.1678, 0.2596, 0.2193, 0.2378, 0.2106, 0.3344, 0.767, 0.3035, 0.774, 0.2961, 0.7195, 0.3262, 0.7086, 0.5115, 0.3217, 0.4682, 0.3258, 0.4604, 0.2827, 0.5014, 0.2709, 0.2435, 0.1046, 0.2668, 0.1093, 0.2526, 0.1678, 0.2307, 0.1591, 0.5244, 0.3337, 0.5115, 0.3217, 0.5014, 0.2709, 0.5089, 0.2803, 0.5135, 0.2288, 0.5061, 0.2194, 0.5134, 0.162, 0.5208, 0.1714, 0.2378, 0.2106, 0.2596, 0.2193, 0.2697, 0.2766, 0.2478, 0.2678, 0.5061, 0.2194, 0.4649, 0.2312, 0.4722, 0.1737, 0.5134, 0.162, 0.3284, 0.657, 0.2983, 0.6679, 0.3014, 0.6105, 0.3316, 0.5996, 0.1822, 0.1594, 0.223, 0.1696, 0.2301, 0.2211, 0.1893, 0.2109, 0.7702, 0.1907, 0.7945, 0.1814, 0.79, 0.2332, 0.7657, 0.2425, 0.3262, 0.7086, 0.2961, 0.7195, 0.2983, 0.6679, 0.3284, 0.657, 0.5014, 0.2709, 0.4604, 0.2827, 0.4649, 0.2312, 0.5061, 0.2194, 0.5134, 0.162, 0.4722, 0.1737, 0.4825, 0.1157, 0.5182, 0.09835, 0.3316, 0.5996, 0.3014, 0.6105, 0.2919, 0.5507, 0.3214, 0.5435, 0.7604, 0.3003, 0.7848, 0.291, 0.766, 0.3433, 0.7414, 0.3566, 0.1993, 0.2682, 0.2403, 0.2784, 0.2455, 0.3287, 0.2064, 0.321, 0.2301, 0.2211, 0.2378, 0.2106, 0.2478, 0.2678, 0.2403, 0.2784, 0.7424, 0.2282, 0.7657, 0.2425, 0.7604, 0.3003, 0.7372, 0.286, 0.1893, 0.2109, 0.2301, 0.2211, 0.2403, 0.2784, 0.1993, 0.2682, 0.7657, 0.2425, 0.79, 0.2332, 0.7848, 0.291, 0.7604, 0.3003, 0.7414, 0.3566, 0.766, 0.3433, 0.7422, 0.4172, 0.739, 0.4428, 0.2064, 0.321, 0.2455, 0.3287, 0.2445, 0.3953, 0.2371, 0.3935, 0.7185, 0.3447, 0.7414, 0.3566, 0.739, 0.4428, 0.7087, 0.4524, 0.2455, 0.3287, 0.2547, 0.3206, 0.2516, 0.3877, 0.2445, 0.3953, 0.2478, 0.2678, 0.2697, 0.2766, 0.2758, 0.3323, 0.2547, 0.3206, 0.3014, 0.6105, 0.2944, 0.6004, 0.2772, 0.5346, 0.2919, 0.5507, 0.2403, 0.2784, 0.2478, 0.2678, 0.2547, 0.3206, 0.2455, 0.3287, 0.7372, 0.286, 0.7604, 0.3003, 0.7414, 0.3566, 0.7185, 0.3447, 0.2445, 0.3953, 0.2516, 0.3877, 0.2538, 0.4089, 0.2455, 0.4099, 0.5977, 0.8434, 0.6066, 0.8527, 0.6063, 0.9, 0.5992, 0.8843, 0.2516, 0.3877, 0.2772, 0.4047, 0.2745, 0.4192, 0.2538, 0.4089, 0.6066, 0.8527, 0.646, 0.8461, 0.6474, 0.8913, 0.6063, 0.9, 0.3214, 0.5435, 0.2919, 0.5507, 0.2913, 0.4534, 0.3153, 0.4709, 0.5182, 0.09835, 0.4825, 0.1157, 0.4799, 0.007944, 0.5203, 0.0, 0.2547, 0.3206, 0.2758, 0.3323, 0.2772, 0.4047, 0.2516, 0.3877, 0.5256, 0.1128, 0.5182, 0.09835, 0.5203, 0.0, 0.5275, 0.01611, 0.5992, 0.8843, 0.6063, 0.9, 0.5963, 0.9274, 0.5928, 0.9148, 0.6715, 0.5206, 0.6836, 0.5017, 0.7027, 0.5018, 0.6867, 0.521, 0.6063, 0.9, 0.6474, 0.8913, 0.6501, 0.9274, 0.5963, 0.9274, 0.3363, 0.4569, 0.3294, 0.4259, 0.3576, 0.4323, 0.3528, 0.4638, 0.7087, 0.4524, 0.739, 0.4428, 0.7681, 0.466, 0.7518, 0.4924, 0.2371, 0.3935, 0.2445, 0.3953, 0.2455, 0.4099, 0.2184, 0.4275, 0.739, 0.4428, 0.7422, 0.4172, 0.7556, 0.4499, 0.7681, 0.466, 0.3153, 0.4709, 0.2913, 0.4534, 0.3294, 0.4259, 0.3363, 0.4569, 0.3528, 0.4638, 0.3576, 0.4323, 0.368, 0.4493, 0.3698, 0.4786, 0.7916, 0.4622, 0.7764, 0.4522, 0.7898, 0.4393, 0.7988, 0.4419, 0.6618, 0.8434, 0.6407, 0.8076, 0.6507, 0.7778, 0.6715, 0.8328, 0.7867, 0.4906, 0.7916, 0.4622, 0.7988, 0.4419, 0.807, 0.4781, 0.6803, 0.5289, 0.6715, 0.5206, 0.6867, 0.521, 0.696, 0.5316, 0.7518, 0.4924, 0.7681, 0.466, 0.7916, 0.4622, 0.7867, 0.4906, 0.6821, 0.5597, 0.6803, 0.5289, 0.696, 0.5316, 0.7027, 0.5644, 0.7681, 0.466, 0.7556, 0.4499, 0.7764, 0.4522, 0.7916, 0.4622, 0.6715, 0.8328, 0.6507, 0.7778, 0.6012, 0.719, 0.6432, 0.7204, 0.807, 0.4781, 0.7988, 0.4419, 0.8133, 0.337, 0.8401, 0.3848, 0.6507, 0.7778, 0.6423, 0.7931, 0.5928, 0.7355, 0.6012, 0.719, 0.4695, 0.4691, 0.4832, 0.4727, 0.4446, 0.5308, 0.4369, 0.5117, 0.459, 0.4534, 0.506, 0.4259, 0.511, 0.4389, 0.4832, 0.4727, 0.329, 0.4701, 0.3528, 0.4638, 0.3698, 0.4786, 0.3359, 0.4944, 0.4539, 0.4543, 0.459, 0.4534, 0.4832, 0.4727, 0.4695, 0.4691, 0.6407, 0.8076, 0.6272, 0.8138, 0.6423, 0.7931, 0.6507, 0.7778, 0.4369, 0.5117, 0.4446, 0.5308, 0.4526, 0.6286, 0.4379, 0.6218, 0.3865, 0.5461, 0.4171, 0.5231, 0.4135, 0.6159, 0.3805, 0.6068, 0.4446, 0.5308, 0.4933, 0.5399, 0.4892, 0.6067, 0.4526, 0.6286, 0.4171, 0.5491, 0.4369, 0.5117, 0.4379, 0.6218, 0.421, 0.6423, 0.7988, 0.4419, 0.7898, 0.4393, 0.7919, 0.3376, 0.8133, 0.337, 0.6715, 0.5854, 0.6943, 0.5644, 0.6943, 0.6214, 0.6752, 0.6466, 0.4832, 0.4727, 0.511, 0.4389, 0.4933, 0.5399, 0.4446, 0.5308, 0.3359, 0.4944, 0.3698, 0.4786, 0.4171, 0.5231, 0.3865, 0.5461, 0.3805, 0.6068, 0.4135, 0.6159, 0.4135, 0.6956, 0.3827, 0.6863, 0.4526, 0.6286, 0.4892, 0.6067, 0.511, 0.6838, 0.4737, 0.7061, 0.421, 0.6423, 0.4379, 0.6218, 0.4597, 0.6989, 0.4419, 0.7198, 0.8151, 0.2983, 0.7927, 0.3078, 0.8073, 0.2285, 0.8257, 0.2185, 0.6012, 0.719, 0.5928, 0.7355, 0.5956, 0.6739, 0.6106, 0.6657, 0.8401, 0.3848, 0.8133, 0.337, 0.8151, 0.2983, 0.8391, 0.3202, 0.6432, 0.7204, 0.6012, 0.719, 0.6106, 0.6657, 0.6465, 0.6906, 0.8133, 0.337, 0.7919, 0.3376, 0.7927, 0.3078, 0.8151, 0.2983, 0.8257, 0.2185, 0.8073, 0.2285, 0.7982, 0.138, 0.8153, 0.1343, 0.6713, 0.6154, 0.6346, 0.5898, 0.6307, 0.5017, 0.6715, 0.522, 0.854, 0.2409, 0.8257, 0.2185, 0.8153, 0.1343, 0.8406, 0.1498, 0.6346, 0.5898, 0.6204, 0.5986, 0.6218, 0.5095, 0.6307, 0.5017, 0.4379, 0.6218, 0.4526, 0.6286, 0.4737, 0.7061, 0.4597, 0.6989, 0.3703, 0.6169, 0.3805, 0.6068, 0.3827, 0.6863, 0.37, 0.6965, 0.8391, 0.3202, 0.8151, 0.2983, 0.8257, 0.2185, 0.854, 0.2409, 0.6465, 0.6906, 0.6106, 0.6657, 0.6346, 0.5898, 0.6713, 0.6154, 0.8406, 0.1498, 0.8153, 0.1343, 0.8352, 0.1039, 0.8554, 0.1086, 0.364, 0.7819, 0.3708, 0.773, 0.3948, 0.8056, 0.3881, 0.8083, 0.4598, 0.7929, 0.4674, 0.7986, 0.4654, 0.8511, 0.4514, 0.8402, 0.3708, 0.773, 0.4006, 0.7782, 0.4171, 0.8178, 0.3948, 0.8056, 0.4419, 0.7198, 0.4597, 0.6989, 0.4598, 0.7929, 0.4385, 0.8039, 0.4737, 0.7061, 0.511, 0.6838, 0.5069, 0.7768, 0.4674, 0.7986, 0.3827, 0.6863, 0.4135, 0.6956, 0.4006, 0.7782, 0.3708, 0.773, 0.4597, 0.6989, 0.4737, 0.7061, 0.4674, 0.7986, 0.4598, 0.7929, 0.4514, 0.8402, 0.4654, 0.8511, 0.4707, 0.8933, 0.4599, 0.8842, 0.3948, 0.8056, 0.4171, 0.8178, 0.412, 0.8513, 0.3995, 0.8313, 0.4654, 0.8511, 0.4895, 0.8236, 0.4982, 0.8662, 0.4707, 0.8933, 0.4328, 0.8441, 0.4514, 0.8402, 0.4599, 0.8842, 0.4392, 0.8772, 0.6726, 0.785, 0.6715, 0.7386, 0.6932, 0.7186, 0.6932, 0.7529, 0.8153, 0.1343, 0.7982, 0.138, 0.8196, 0.1114, 0.8352, 0.1039, 0.4385, 0.8039, 0.4598, 0.7929, 0.4514, 0.8402, 0.4328, 0.8441, 0.4674, 0.7986, 0.5069, 0.7768, 0.4895, 0.8236, 0.4654, 0.8511, 0.4707, 0.8933, 0.4982, 0.8662, 0.5048, 0.9078, 0.4743, 0.9266, 0.4392, 0.8772, 0.4599, 0.8842, 0.4639, 0.9206, 0.4455, 0.9097, 0.8378, 0.06877, 0.8313, 0.08867, 0.8259, 0.05544, 0.8194, 0.03536, 0.8741, 0.9675, 0.841, 0.9601, 0.8412, 0.931, 0.874, 0.9342, 0.8412, 0.9855, 0.832, 0.9897, 0.8315, 0.9647, 0.841, 0.9601, 0.8554, 0.1086, 0.8352, 0.1039, 0.8378, 0.06877, 0.8601, 0.06521, 0.8743, 0.99, 0.8412, 0.9855, 0.841, 0.9601, 0.8741, 0.9675, 0.8352, 0.1039, 0.8196, 0.1114, 0.8313, 0.08867, 0.8378, 0.06877, 0.8194, 0.03536, 0.8259, 0.05544, 0.8119, 0.03904, 0.8051, 0.02515, 0.874, 0.9342, 0.8412, 0.931, 0.8421, 0.9214, 0.8743, 0.9175, 0.8353, 0.02161, 0.8194, 0.03536, 0.8051, 0.02515, 0.7973, 0.00119, 0.7535, 0.9565, 0.7449, 0.9489, 0.7579, 0.9435, 0.7629, 0.9533, 0.3995, 0.8313, 0.412, 0.8513, 0.3892, 0.8838, 0.3885, 0.8622, 0.4599, 0.8842, 0.4707, 0.8933, 0.4743, 0.9266, 0.4639, 0.9206, 0.841, 0.9601, 0.8315, 0.9647, 0.8312, 0.9326, 0.8412, 0.931, 0.8601, 0.06521, 0.8378, 0.06877, 0.8194, 0.03536, 0.8353, 0.02161, 0.7629, 0.9533, 0.7579, 0.9435, 0.7688, 0.9419, 0.7731, 0.9524, 0.3331, 0.9273, 0.3425, 0.9378, 0.3456, 0.9593, 0.3354, 0.955, 0.7579, 0.9435, 0.7615, 0.9214, 0.7827, 0.9162, 0.7688, 0.9419, 0.3425, 0.9378, 0.3759, 0.9221, 0.3778, 0.9531, 0.3456, 0.9593, 0.6515, 0.4653, 0.6578, 0.478, 0.6204, 0.4974, 0.6329, 0.4764, 0.3437, 0.8963, 0.3778, 0.8838, 0.3759, 0.9221, 0.3425, 0.9378, 0.7449, 0.9489, 0.7425, 0.9294, 0.7615, 0.9214, 0.7579, 0.9435, 0.3351, 0.8855, 0.3437, 0.8963, 0.3425, 0.9378, 0.3331, 0.9273, 0.9393, 0.9771, 0.9299, 0.9717, 0.9301, 0.9392, 0.9394, 0.946, 0.8379, 0.5035, 0.8561, 0.496, 0.8573, 0.5246, 0.8386, 0.5261, 0.9299, 0.9717, 0.8965, 0.9768, 0.8966, 0.9468, 0.9301, 0.9392, 0.6124, 0.4678, 0.5956, 0.4879, 0.5866, 0.4569, 0.604, 0.4398, 0.7973, 0.00119, 0.8051, 0.02515, 0.7845, 0.03286, 0.7673, 0.008659, 0.7717, 0.9846, 0.7629, 0.9533, 0.7731, 0.9524, 0.7827, 0.9827, 0.8051, 0.02515, 0.8119, 0.03904, 0.801, 0.03645, 0.7845, 0.03286, 0.6329, 0.4764, 0.6204, 0.4974, 0.5956, 0.4879, 0.6124, 0.4678, 0.604, 0.4398, 0.5866, 0.4569, 0.5798, 0.4048, 0.5969, 0.3877, 0.7733, 0.06057, 0.7899, 0.05746, 0.7836, 0.1097, 0.7655, 0.1126, 0.7959, 0.5272, 0.8289, 0.5364, 0.8307, 0.5888, 0.7976, 0.5797, 0.7571, 0.03887, 0.7733, 0.06057, 0.7655, 0.1126, 0.7508, 0.0911, 0.8281, 0.511, 0.8379, 0.5035, 0.8386, 0.5261, 0.8289, 0.5364, 0.7673, 0.008659, 0.7845, 0.03286, 0.7733, 0.06057, 0.7571, 0.03887, 0.7952, 0.5056, 0.8281, 0.511, 0.8289, 0.5364, 0.7959, 0.5272, 0.7845, 0.03286, 0.801, 0.03645, 0.7899, 0.05746, 0.7733, 0.06057, 0.7976, 0.5797, 0.8307, 0.5888, 0.8167, 0.6995, 0.7834, 0.6917, 0.7508, 0.0911, 0.7655, 0.1126, 0.7413, 0.2217, 0.7321, 0.2017, 0.8307, 0.5888, 0.8403, 0.5786, 0.8261, 0.6906, 0.8167, 0.6995, 0.5798, 0.4048, 0.5705, 0.398, 0.5412, 0.2865, 0.553, 0.2937, 0.9301, 0.9392, 0.8966, 0.9468, 0.896, 0.8946, 0.9296, 0.8872, 0.8386, 0.5261, 0.8573, 0.5246, 0.859, 0.5771, 0.8403, 0.5786, 0.9394, 0.946, 0.9301, 0.9392, 0.9296, 0.8872, 0.9388, 0.8939, 0.8289, 0.5364, 0.8386, 0.5261, 0.8403, 0.5786, 0.8307, 0.5888, 0.9197, 0.7829, 0.9109, 0.7758, 0.9111, 0.6836, 0.9204, 0.6926, 0.8261, 0.6906, 0.8453, 0.6895, 0.8482, 0.7721, 0.8285, 0.7619, 0.9109, 0.7758, 0.877, 0.7838, 0.8778, 0.6946, 0.9111, 0.6836, 0.5671, 0.2775, 0.553, 0.2937, 0.5332, 0.2036, 0.5563, 0.1955, 0.7655, 0.1126, 0.7836, 0.1097, 0.7654, 0.2194, 0.7413, 0.2217, 0.5969, 0.3877, 0.5798, 0.4048, 0.553, 0.2937, 0.5671, 0.2775, 0.9296, 0.8872, 0.896, 0.8946, 0.877, 0.7838, 0.9109, 0.7758, 0.8403, 0.5786, 0.859, 0.5771, 0.8453, 0.6895, 0.8261, 0.6906, 0.8285, 0.7619, 0.8482, 0.7721, 0.8509, 0.8493, 0.8309, 0.8333, 0.9111, 0.6836, 0.8778, 0.6946, 0.8778, 0.6116, 0.911, 0.5979, 0.5563, 0.1955, 0.5332, 0.2036, 0.5275, 0.1206, 0.5513, 0.1186, 0.7321, 0.3014, 0.7468, 0.2888, 0.7377, 0.3599, 0.7251, 0.3778, 0.8167, 0.6995, 0.8261, 0.6906, 0.8285, 0.7619, 0.8183, 0.7703, 0.7321, 0.2017, 0.7413, 0.2217, 0.7321, 0.3014, 0.7095, 0.2912, 0.7834, 0.6917, 0.8167, 0.6995, 0.8183, 0.7703, 0.7859, 0.7621, 0.7413, 0.2217, 0.7654, 0.2194, 0.7468, 0.2888, 0.7321, 0.3014, 0.7251, 0.3778, 0.7377, 0.3599, 0.7534, 0.4087, 0.7518, 0.4273, 0.7886, 0.8336, 0.8208, 0.8401, 0.8295, 0.8827, 0.7941, 0.8811, 0.7032, 0.3743, 0.7251, 0.3778, 0.7518, 0.4273, 0.727, 0.4358, 0.8208, 0.8401, 0.8309, 0.8333, 0.837, 0.8799, 0.8295, 0.8827, 0.9204, 0.6926, 0.9111, 0.6836, 0.911, 0.5979, 0.9202, 0.6095, 0.8183, 0.7703, 0.8285, 0.7619, 0.8309, 0.8333, 0.8208, 0.8401, 0.7095, 0.2912, 0.7321, 0.3014, 0.7251, 0.3778, 0.7032, 0.3743, 0.7859, 0.7621, 0.8183, 0.7703, 0.8208, 0.8401, 0.7886, 0.8336, 0.727, 0.4358, 0.7518, 0.4273, 0.7845, 0.4658, 0.7679, 0.4896, 0.07668, 0.9744, 0.06698, 0.9798, 0.0553, 0.9511, 0.06549, 0.9492, 0.9233, 0.5483, 0.9158, 0.5409, 0.9311, 0.485, 0.9394, 0.4891, 0.06698, 0.9798, 0.04773, 0.9798, 0.04589, 0.9406, 0.0553, 0.9511, 0.5513, 0.1186, 0.5275, 0.1206, 0.5515, 0.05922, 0.5774, 0.0667, 0.911, 0.5979, 0.8778, 0.6116, 0.881, 0.5498, 0.9158, 0.5409, 0.8309, 0.8333, 0.8509, 0.8493, 0.859, 0.8987, 0.837, 0.8799, 0.9202, 0.6095, 0.911, 0.5979, 0.9158, 0.5409, 0.9233, 0.5483, 0.7425, 0.9855, 0.7322, 0.9774, 0.7324, 0.9162, 0.7425, 0.921, 0.6055, 0.0491, 0.6182, 0.02892, 0.6656, 0.04197, 0.6421, 0.05537, 0.7322, 0.9774, 0.7045, 1.0, 0.7032, 0.937, 0.7324, 0.9162, 0.6182, 0.02892, 0.5961, 0.0, 0.6567, 0.01914, 0.6656, 0.04197, 0.7941, 0.8811, 0.8295, 0.8827, 0.8527, 0.913, 0.8207, 0.9175, 0.7518, 0.4273, 0.7534, 0.4087, 0.7755, 0.4484, 0.7845, 0.4658, 0.5774, 0.0667, 0.5515, 0.05922, 0.5961, 0.0, 0.6182, 0.02892, 0.9158, 0.5409, 0.881, 0.5498, 0.8979, 0.4958, 0.9311, 0.485, 0.5604, 0.9511, 0.5294, 0.9601, 0.5359, 0.8825, 0.5668, 0.8633, 0.5848, 0.9269, 0.5701, 0.9514, 0.5763, 0.8706, 0.5915, 0.8529, 0.8283, 0.4529, 0.8112, 0.4438, 0.8409, 0.3955, 0.8602, 0.388, 0.2742, 0.8138, 0.2419, 0.8, 0.2329, 0.7451, 0.2641, 0.7636, 0.06549, 0.9492, 0.0553, 0.9511, 0.05708, 0.9128, 0.06448, 0.9106, 0.7679, 0.4896, 0.7845, 0.4658, 0.8283, 0.4529, 0.8286, 0.4793, 0.09282, 0.9713, 0.06549, 0.9492, 0.06448, 0.9106, 0.09424, 0.9332, 0.7845, 0.4658, 0.7755, 0.4484, 0.8112, 0.4438, 0.8283, 0.4529, 0.8602, 0.388, 0.8409, 0.3955, 0.8394, 0.3521, 0.8535, 0.339, 0.2641, 0.7636, 0.2329, 0.7451, 0.2351, 0.701, 0.2647, 0.7197, 0.877, 0.4062, 0.8602, 0.388, 0.8535, 0.339, 0.877, 0.3492, 0.2329, 0.7451, 0.2238, 0.751, 0.2242, 0.7065, 0.2351, 0.701, 0.6421, 0.05537, 0.6656, 0.04197, 0.7032, 0.1123, 0.6753, 0.107, 0.5701, 0.9514, 0.5604, 0.9511, 0.5668, 0.8633, 0.5763, 0.8706, 0.2419, 0.8, 0.2339, 0.8045, 0.2238, 0.751, 0.2329, 0.7451, 0.8286, 0.4793, 0.8283, 0.4529, 0.8602, 0.388, 0.877, 0.4062, 0.2351, 0.701, 0.2242, 0.7065, 0.2284, 0.6353, 0.2391, 0.6297, 0.5786, 0.8123, 0.5677, 0.8061, 0.5655, 0.7352, 0.5763, 0.7414, 0.6755, 0.1512, 0.6995, 0.1633, 0.6981, 0.2346, 0.6741, 0.2224, 0.5677, 0.8061, 0.5379, 0.8248, 0.5356, 0.7539, 0.5655, 0.7352, 0.5915, 0.8529, 0.5763, 0.8706, 0.5786, 0.8123, 0.5928, 0.8023, 0.5668, 0.8633, 0.5359, 0.8825, 0.5379, 0.8248, 0.5677, 0.8061, 0.6753, 0.107, 0.7032, 0.1123, 0.6995, 0.1633, 0.6755, 0.1512, 0.5763, 0.8706, 0.5668, 0.8633, 0.5677, 0.8061, 0.5786, 0.8123, 0.5763, 0.7414, 0.5655, 0.7352, 0.5561, 0.6687, 0.5674, 0.6775, 0.6741, 0.2224, 0.6981, 0.2346, 0.7, 0.299, 0.6749, 0.2857, 0.5655, 0.7352, 0.5356, 0.7539, 0.5275, 0.6899, 0.5561, 0.6687, 0.5907, 0.7314, 0.5763, 0.7414, 0.5674, 0.6775, 0.5875, 0.6671, 0.877, 0.3492, 0.8535, 0.339, 0.8483, 0.2681, 0.8718, 0.2783, 0.2647, 0.7197, 0.2351, 0.701, 0.2391, 0.6297, 0.2689, 0.6484, 0.8535, 0.339, 0.8394, 0.3521, 0.8342, 0.2812, 0.8483, 0.2681, 0.5928, 0.8023, 0.5786, 0.8123, 0.5763, 0.7414, 0.5907, 0.7314, 0.5875, 0.6671, 0.5674, 0.6775, 0.5758, 0.6053, 0.5922, 0.6078, 0.8508, 0.2037, 0.8326, 0.2182, 0.8315, 0.168, 0.8383, 0.1479, 0.2742, 0.5854, 0.2421, 0.5674, 0.2389, 0.5185, 0.2694, 0.5337, 0.8698, 0.2135, 0.8508, 0.2037, 0.8383, 0.1479, 0.8635, 0.1424, 0.2391, 0.6297, 0.2284, 0.6353, 0.2334, 0.5722, 0.2421, 0.5674, 0.8718, 0.2783, 0.8483, 0.2681, 0.8508, 0.2037, 0.8698, 0.2135, 0.2689, 0.6484, 0.2391, 0.6297, 0.2421, 0.5674, 0.2742, 0.5854, 0.8483, 0.2681, 0.8342, 0.2812, 0.8326, 0.2182, 0.8508, 0.2037, 0.2694, 0.5337, 0.2389, 0.5185, 0.2419, 0.4275, 0.2722, 0.4419, 0.8635, 0.1424, 0.8383, 0.1479, 0.8369, 0.0521, 0.8544, 0.04881, 0.6653, 0.3397, 0.6773, 0.336, 0.6857, 0.4265, 0.6768, 0.4304, 0.5758, 0.6053, 0.565, 0.6006, 0.565, 0.5017, 0.5766, 0.5124, 0.5561, 0.6687, 0.5275, 0.6899, 0.5347, 0.6175, 0.565, 0.6006, 0.6749, 0.2857, 0.7, 0.299, 0.6956, 0.3585, 0.6773, 0.336, 0.5674, 0.6775, 0.5561, 0.6687, 0.565, 0.6006, 0.5758, 0.6053, 0.2421, 0.5674, 0.2334, 0.5722, 0.2285, 0.5209, 0.2389, 0.5185, 0.6511, 0.845, 0.6601, 0.85, 0.6596, 0.9025, 0.6501, 0.8931, 0.6857, 0.4265, 0.695, 0.45, 0.6571, 0.4801, 0.6582, 0.4594, 0.6601, 0.85, 0.6939, 0.8434, 0.6927, 0.8899, 0.6596, 0.9025, 0.695, 0.45, 0.7032, 0.4544, 0.6588, 0.4985, 0.6571, 0.4801, 0.8383, 0.1479, 0.8315, 0.168, 0.8361, 0.07689, 0.8369, 0.0521, 0.5922, 0.6078, 0.5758, 0.6053, 0.5766, 0.5124, 0.5928, 0.5165, 0.565, 0.6006, 0.5347, 0.6175, 0.5352, 0.5236, 0.565, 0.5017, 0.6773, 0.336, 0.6956, 0.3585, 0.695, 0.45, 0.6857, 0.4265, 0.06509, 0.8803, 0.04589, 0.8711, 0.04614, 0.8323, 0.06558, 0.8483, 0.6596, 0.9025, 0.6927, 0.8899, 0.6939, 0.9372, 0.6613, 0.9491, 0.6571, 0.4801, 0.6588, 0.4985, 0.6165, 0.5017, 0.6224, 0.4782, 0.7965, 0.02678, 0.8081, 0.04219, 0.777, 0.0408, 0.7641, 0.03015, 0.07665, 0.9052, 0.06697, 0.9106, 0.06509, 0.8803, 0.07535, 0.8725, 0.8544, 0.04881, 0.8369, 0.0521, 0.7965, 0.02678, 0.8078, 0.003402, 0.1097, 0.9106, 0.07665, 0.9052, 0.07535, 0.8725, 0.1077, 0.8814, 0.8369, 0.0521, 0.8361, 0.07689, 0.8081, 0.04219, 0.7965, 0.02678, 0.7641, 0.03015, 0.777, 0.0408, 0.7591, 0.06949, 0.7357, 0.06452, 0.7231, 0.5139, 0.7559, 0.5193, 0.7554, 0.5537, 0.7223, 0.5436, 0.7615, 0.0, 0.7641, 0.03015, 0.7357, 0.06452, 0.7377, 0.03785, 0.7559, 0.5193, 0.7659, 0.5122, 0.765, 0.5433, 0.7554, 0.5537, 0.6501, 0.8931, 0.6596, 0.9025, 0.6613, 0.9491, 0.6513, 0.9406, 0.07535, 0.8725, 0.06509, 0.8803, 0.06558, 0.8483, 0.07659, 0.846, 0.8078, 0.003402, 0.7965, 0.02678, 0.7641, 0.03015, 0.7615, 0.0, 0.1077, 0.8814, 0.07535, 0.8725, 0.07659, 0.846, 0.108, 0.8496, 0.7377, 0.03785, 0.7357, 0.06452, 0.7315, 0.1265, 0.713, 0.1084, 0.7554, 0.5537, 0.765, 0.5433, 0.7634, 0.5963, 0.7531, 0.6057, 0.9454, 0.4464, 0.9361, 0.4418, 0.9338, 0.3667, 0.9434, 0.3739, 0.765, 0.5433, 0.7832, 0.5336, 0.7824, 0.6002, 0.7634, 0.5963, 0.6224, 0.4782, 0.6165, 0.5017, 0.5944, 0.463, 0.6027, 0.4423, 0.9376, 0.4834, 0.9041, 0.485, 0.9027, 0.4476, 0.9361, 0.4418, 0.7659, 0.5122, 0.7834, 0.496, 0.7832, 0.5336, 0.765, 0.5433, 0.6165, 0.5017, 0.6047, 0.4992, 0.5831, 0.4578, 0.5944, 0.463, 0.9434, 0.3739, 0.9338, 0.3667, 0.9231, 0.294, 0.9343, 0.3021, 0.7634, 0.5963, 0.7824, 0.6002, 0.7747, 0.6667, 0.7562, 0.6564, 0.9338, 0.3667, 0.9008, 0.3774, 0.8918, 0.3062, 0.9231, 0.294, 0.593, 0.3764, 0.573, 0.3907, 0.5696, 0.3185, 0.5925, 0.3094, 0.7223, 0.5436, 0.7554, 0.5537, 0.7531, 0.6057, 0.7207, 0.5945, 0.7357, 0.06452, 0.7591, 0.06949, 0.7487, 0.1198, 0.7315, 0.1265, 0.6027, 0.4423, 0.5944, 0.463, 0.573, 0.3907, 0.593, 0.3764, 0.9361, 0.4418, 0.9027, 0.4476, 0.9008, 0.3774, 0.9338, 0.3667, 0.9231, 0.294, 0.8918, 0.3062, 0.8803, 0.2468, 0.9129, 0.2346, 0.5925, 0.3094, 0.5696, 0.3185, 0.5657, 0.2584, 0.5888, 0.2494, 0.7347, 0.1914, 0.749, 0.1795, 0.7496, 0.2391, 0.7354, 0.251, 0.7137, 0.6542, 0.7443, 0.6647, 0.7363, 0.7243, 0.7044, 0.7138, 0.7531, 0.6057, 0.7634, 0.5963, 0.7562, 0.6564, 0.7443, 0.6647, 0.713, 0.1084, 0.7315, 0.1265, 0.7347, 0.1914, 0.7117, 0.1798, 0.7207, 0.5945, 0.7531, 0.6057, 0.7443, 0.6647, 0.7137, 0.6542, 0.7315, 0.1265, 0.7487, 0.1198, 0.749, 0.1795, 0.7347, 0.1914, 0.7354, 0.251, 0.7496, 0.2391, 0.7453, 0.2949, 0.7286, 0.3079, 0.7044, 0.7138, 0.7363, 0.7243, 0.7353, 0.7796, 0.7032, 0.7698, 0.7122, 0.2395, 0.7354, 0.251, 0.7286, 0.3079, 0.708, 0.2977, 0.7363, 0.7243, 0.7469, 0.716, 0.7457, 0.7721, 0.7353, 0.7796, 0.7562, 0.6564, 0.7747, 0.6667, 0.766, 0.7263, 0.7469, 0.716, 0.9343, 0.3021, 0.9231, 0.294, 0.9129, 0.2346, 0.9228, 0.2427, 0.7443, 0.6647, 0.7562, 0.6564, 0.7469, 0.716, 0.7363, 0.7243, 0.7117, 0.1798, 0.7347, 0.1914, 0.7354, 0.251, 0.7122, 0.2395, 0.7353, 0.7796, 0.7457, 0.7721, 0.7529, 0.8444, 0.7444, 0.8496, 0.9194, 0.1846, 0.9098, 0.1753, 0.916, 0.0857, 0.9236, 0.09578, 0.7457, 0.7721, 0.7649, 0.7838, 0.7728, 0.8637, 0.7529, 0.8444, 0.9098, 0.1753, 0.877, 0.1888, 0.8814, 0.09993, 0.916, 0.0857, 0.5888, 0.2494, 0.5657, 0.2584, 0.561, 0.2002, 0.5833, 0.1922, 0.9129, 0.2346, 0.8803, 0.2468, 0.877, 0.1888, 0.9098, 0.1753, 0.7469, 0.716, 0.766, 0.7263, 0.7649, 0.7838, 0.7457, 0.7721, 0.9228, 0.2427, 0.9129, 0.2346, 0.9098, 0.1753, 0.9194, 0.1846, 0.9236, 0.09578, 0.916, 0.0857, 0.9255, 0.03127, 0.933, 0.03862, 0.7529, 0.8444, 0.7728, 0.8637, 0.7834, 0.9091, 0.7646, 0.8872, 0.916, 0.0857, 0.8814, 0.09993, 0.8906, 0.04131, 0.9255, 0.03127, 0.5903, 0.112, 0.5666, 0.1119, 0.5914, 0.05538, 0.611, 0.06538, 0.708, 0.2977, 0.7286, 0.3079, 0.7319, 0.387, 0.7096, 0.3864, 0.7032, 0.7698, 0.7353, 0.7796, 0.7444, 0.8496, 0.7106, 0.8425, 0.7286, 0.3079, 0.7453, 0.2949, 0.7421, 0.3676, 0.7319, 0.387, 0.5833, 0.1922, 0.561, 0.2002, 0.5666, 0.1119, 0.5903, 0.112, 0.611, 0.06538, 0.5914, 0.05538, 0.6163, 0.02137, 0.6319, 0.03913, 0.7512, 0.4337, 0.756, 0.4128, 0.7651, 0.4433, 0.7672, 0.4607, 0.7223, 0.8866, 0.756, 0.8887, 0.7703, 0.9123, 0.7368, 0.9162, 0.7341, 0.4444, 0.7512, 0.4337, 0.7672, 0.4607, 0.7549, 0.4807, 0.7444, 0.8496, 0.7529, 0.8444, 0.7646, 0.8872, 0.756, 0.8887, 0.7096, 0.3864, 0.7319, 0.387, 0.7512, 0.4337, 0.7341, 0.4444, 0.7106, 0.8425, 0.7444, 0.8496, 0.756, 0.8887, 0.7223, 0.8866, 0.7319, 0.387, 0.7421, 0.3676, 0.756, 0.4128, 0.7512, 0.4337, 0.3796, 0.9467, 0.386, 0.9112, 0.4004, 0.908, 0.3989, 0.9411, 0.7549, 0.4807, 0.7672, 0.4607, 0.7887, 0.4711, 0.7809, 0.4894, 0.386, 0.9112, 0.3797, 0.9033, 0.3952, 0.8974, 0.4004, 0.908, 0.789, 0.9175, 0.7968, 0.9229, 0.793, 0.9545, 0.7834, 0.9464, 0.9255, 0.03127, 0.8906, 0.04131, 0.903, 0.004336, 0.9375, 0.0, 0.6103, 0.08615, 0.611, 0.06538, 0.6319, 0.03913, 0.6249, 0.05839, 0.933, 0.03862, 0.9255, 0.03127, 0.9375, 0.0, 0.9454, 0.003825, 0.756, 0.8887, 0.7646, 0.8872, 0.779, 0.9146, 0.7703, 0.9123, 0.7834, 0.9464, 0.793, 0.9545, 0.7977, 0.9843, 0.7877, 0.9764, 0.3952, 0.8974, 0.3992, 0.8838, 0.4137, 0.888, 0.405, 0.9028, 0.793, 0.9545, 0.8278, 0.9449, 0.8312, 0.971, 0.7977, 0.9843, 0.6533, 0.02811, 0.6441, 0.013, 0.6682, 0.004667, 0.6644, 0.02112, 0.7672, 0.4607, 0.7651, 0.4433, 0.785, 0.4556, 0.7887, 0.4711, 0.6319, 0.03913, 0.6163, 0.02137, 0.6441, 0.013, 0.6533, 0.02811, 0.7968, 0.9229, 0.8312, 0.9183, 0.8278, 0.9449, 0.793, 0.9545, 0.3797, 0.9033, 0.3778, 0.888, 0.3992, 0.8838, 0.3952, 0.8974, 1.0, 0.7411, 0.9832, 0.7505, 0.9522, 0.7013, 0.9758, 0.7057, 0.2068, 0.8407, 0.1759, 0.851, 0.1526, 0.7879, 0.1859, 0.7762, 0.2238, 0.8191, 0.2169, 0.8371, 0.1957, 0.7843, 0.2107, 0.773, 0.8031, 0.4752, 0.795, 0.4646, 0.8342, 0.4259, 0.8462, 0.4184, 0.5118, 0.4299, 0.5221, 0.4259, 0.5221, 0.4383, 0.511, 0.4403, 0.7809, 0.4894, 0.7887, 0.4711, 0.8031, 0.4752, 0.8061, 0.496, 0.3989, 0.9411, 0.4004, 0.908, 0.4112, 0.9129, 0.409, 0.9467, 0.7887, 0.4711, 0.785, 0.4556, 0.795, 0.4646, 0.8031, 0.4752, 0.8462, 0.4184, 0.8342, 0.4259, 0.8421, 0.3971, 0.8557, 0.3897, 0.05687, 0.7971, 0.02456, 0.782, 0.02602, 0.7538, 0.05831, 0.7668, 0.8568, 0.4317, 0.8462, 0.4184, 0.8557, 0.3897, 0.8717, 0.4014, 0.02456, 0.782, 0.0141, 0.789, 0.01556, 0.762, 0.02602, 0.7538, 0.2169, 0.8371, 0.2068, 0.8407, 0.1859, 0.7762, 0.1957, 0.7843, 0.0122, 0.82, 0.001144, 0.8185, 0.0141, 0.789, 0.02456, 0.782, 0.8061, 0.496, 0.8031, 0.4752, 0.8462, 0.4184, 0.8568, 0.4317, 0.04264, 0.8323, 0.0122, 0.82, 0.02456, 0.782, 0.05687, 0.7971, 0.8717, 0.4014, 0.8557, 0.3897, 0.8525, 0.306, 0.8735, 0.3182, 0.02602, 0.7538, 0.01556, 0.762, 0.0212, 0.6745, 0.03156, 0.666, 0.1963, 0.7544, 0.1867, 0.7458, 0.1881, 0.6587, 0.1977, 0.6674, 0.9645, 0.6781, 0.9414, 0.6738, 0.9394, 0.5885, 0.9638, 0.5928, 0.2107, 0.773, 0.1957, 0.7843, 0.1963, 0.7544, 0.2119, 0.7451, 0.1859, 0.7762, 0.1526, 0.7879, 0.1532, 0.7552, 0.1867, 0.7458, 0.9758, 0.7057, 0.9522, 0.7013, 0.9414, 0.6738, 0.9645, 0.6781, 0.1957, 0.7843, 0.1859, 0.7762, 0.1867, 0.7458, 0.1963, 0.7544, 0.1977, 0.6674, 0.1881, 0.6587, 0.1625, 0.5436, 0.172, 0.5635, 0.9638, 0.5928, 0.9394, 0.5885, 0.9742, 0.4881, 1.0, 0.485, 0.1881, 0.6587, 0.155, 0.6677, 0.1157, 0.546, 0.1625, 0.5436, 0.2137, 0.6575, 0.1977, 0.6674, 0.172, 0.5635, 0.1983, 0.5568, 0.05831, 0.7668, 0.02602, 0.7538, 0.03156, 0.666, 0.06372, 0.6785, 0.8557, 0.3897, 0.8421, 0.3971, 0.8365, 0.3132, 0.8525, 0.306, 0.2119, 0.7451, 0.1963, 0.7544, 0.1977, 0.6674, 0.2137, 0.6575, 0.1867, 0.7458, 0.1532, 0.7552, 0.155, 0.6677, 0.1881, 0.6587, 0.1625, 0.5436, 0.1157, 0.546, 0.1189, 0.4895, 0.1713, 0.5014, 0.1983, 0.5568, 0.172, 0.5635, 0.1733, 0.5239, 0.1993, 0.5261, 0.8506, 0.1708, 0.8227, 0.1822, 0.8181, 0.1275, 0.8279, 0.1218, 0.1157, 0.5585, 0.06915, 0.5491, 0.06239, 0.5035, 0.1157, 0.4995, 0.03156, 0.666, 0.0212, 0.6745, 0.0562, 0.569, 0.06915, 0.5491, 0.8735, 0.3182, 0.8525, 0.306, 0.8506, 0.1708, 0.867, 0.1894, 0.06372, 0.6785, 0.03156, 0.666, 0.06915, 0.5491, 0.1157, 0.5585, 0.8525, 0.306, 0.8365, 0.3132, 0.8227, 0.1822, 0.8506, 0.1708, 0.0303, 0.8679, 0.04589, 0.8445, 0.04589, 0.9503, 0.02494, 0.9579, 0.1157, 0.4995, 0.06239, 0.5035, 0.01106, 0.463, 0.03831, 0.4275, 0.0004361, 0.8323, 0.0303, 0.8679, 0.02494, 0.9579, 0.0, 0.9349, 0.06239, 0.5035, 0.05902, 0.5276, 0.01716, 0.4802, 0.01106, 0.463, 0.0562, 0.569, 0.03048, 0.5664, 0.03246, 0.5352, 0.05902, 0.5276, 0.172, 0.5635, 0.1625, 0.5436, 0.1713, 0.5014, 0.1733, 0.5239, 0.06915, 0.5491, 0.0562, 0.569, 0.05902, 0.5276, 0.06239, 0.5035, 0.867, 0.1894, 0.8506, 0.1708, 0.8279, 0.1218, 0.8654, 0.1361, 0.2041, 0.8758, 0.222, 0.8937, 0.2226, 0.9079, 0.1961, 0.9321, 0.1716, 0.9021, 0.2041, 0.8758, 0.1961, 0.9321, 0.1791, 0.9151, 0.1794, 0.8581, 0.1991, 0.8598, 0.2041, 0.8758, 0.1716, 0.9021, 0.1991, 0.8598, 0.2226, 0.851, 0.222, 0.8937, 0.2041, 0.8758, 0.6715, 0.6729, 0.6968, 0.6466, 0.6968, 0.7048, 0.6732, 0.7186, 0.1713, 0.5014, 0.1189, 0.4895, 0.2001, 0.4275, 0.2238, 0.4671, 0.05902, 0.5276, 0.03246, 0.5352, 0.0, 0.5015, 0.01716, 0.4802, 0.1733, 0.5239, 0.1713, 0.5014, 0.2238, 0.4671, 0.2167, 0.4821])
me_cube.materials.append(mat_material)
me_cube.use_remesh_preserve_volume = False
me_cube.use_remesh_preserve_attributes = False
me_cube.use_mirror_vertex_groups = False
me_cube.update()

# ---- objects
ob_cube = bpy.data.objects.new('Cube', me_cube)
ob_lamp = bpy.data.objects.new('Lamp', light_lamp)
ob_camera = bpy.data.objects.new('Camera', cam_camera)

# ---- transforms, parenting, visibility, modifiers, constraints
ob_cube.location = (0.0, 0.0, -4.419)
ob_cube.lock_rotations_4d = False
ob_cube.empty_display_type = 'ARROWS'
ob_cube.lineart.crease_threshold = 0.0
ob_lamp.location = (4.076, 1.005, 5.904)
ob_lamp.rotation_euler = (0.6503, 0.05522, 1.866)
ob_lamp.lock_rotations_4d = False
ob_lamp.empty_display_type = 'ARROWS'
ob_lamp.color = (0.0, 0.0, 0.0, 0.0)
ob_lamp.lineart.crease_threshold = 0.0
ob_camera.location = (7.481, -6.508, 5.344)
ob_camera.rotation_euler = (1.109, 0.0, 0.8149)
ob_camera.lock_rotations_4d = False
ob_camera.empty_display_type = 'ARROWS'
ob_camera.color = (0.0, 0.0, 0.0, 0.0)
ob_camera.display_type = 'WIRE'
ob_camera.lineart.crease_threshold = 0.0

# ---- collection membership
col_collection_1.objects.link(ob_cube)
col_collection_1.objects.link(ob_lamp)
col_collection_1.objects.link(ob_camera)

# ---- scene / render settings (as saved in the file)
scene.camera = ob_camera
scene.frame_start = 1; scene.frame_end = 250; scene.frame_set(1)
scene.render.engine = 'BLENDER_EEVEE_NEXT'
scene.render.resolution_percentage = 50
scene.render.dither_intensity = 0.0
scene.cycles.use_denoising = False
scene.cycles.samples = 128
scene.cycles.sampling_pattern = 'TABULATED_SOBOL'
scene.cycles.light_sampling_threshold = 0.0
scene.cycles.use_adaptive_sampling = False
scene.cycles.use_light_tree = False
scene.cycles.blur_glossy = 0.0
scene.cycles.sample_clamp_indirect = 0.0
scene.view_settings.view_transform = 'Standard'
bpy.context.view_layer.update()
